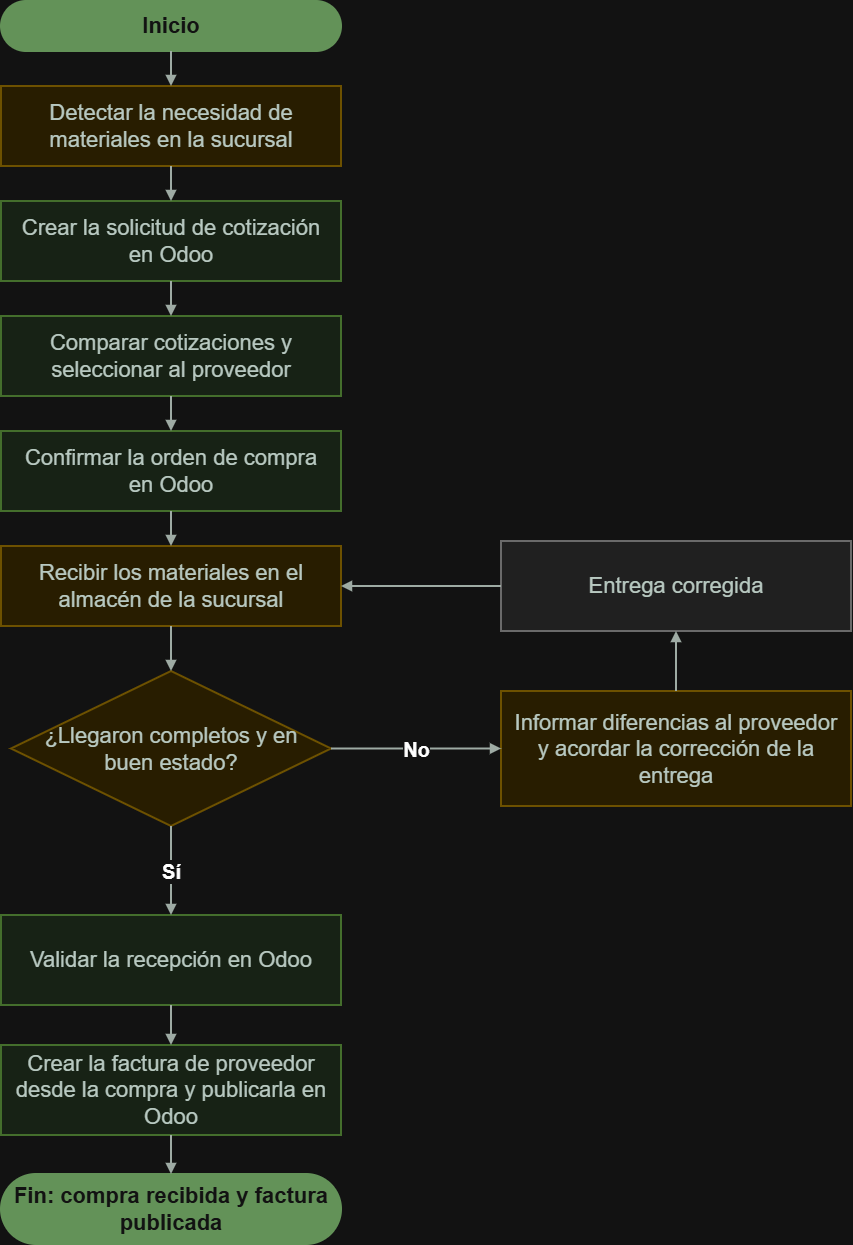

The diagram above was exported from draw.io. Its source (the exported page's mxGraphModel, read from the mxfile embedded in the PNG):
<mxGraphModel dx="1489" dy="1261" grid="0" gridSize="10" guides="1" tooltips="1" connect="1" arrows="1" fold="1" page="0" pageScale="1" pageWidth="827" pageHeight="1169" math="0" shadow="0">
  <root>
    <mxCell id="0" />
    <mxCell id="1" parent="0" />
    <mxCell id="inicio" parent="1" style="whiteSpace=wrap;html=1;fontFamily=Arial;fontSize=22;fontColor=#20332A;strokeWidth=2;align=center;verticalAlign=middle;spacing=12;rounded=1;arcSize=50;fillColor=#548A47;strokeColor=#548A47;fontColor=#FFFFFF;fontStyle=1;" value="Inicio" vertex="1">
      <mxGeometry height="50" width="340" x="150" y="135" as="geometry" />
    </mxCell>
    <mxCell id="necesidad" parent="1" style="whiteSpace=wrap;html=1;fontFamily=Arial;fontSize=22;fontColor=#20332A;strokeWidth=2;align=center;verticalAlign=middle;spacing=12;fillColor=#FFF2CC;strokeColor=#D6B656;" value="Detectar la necesidad de materiales en la sucursal" vertex="1">
      <mxGeometry height="80" width="340" x="150" y="220" as="geometry" />
    </mxCell>
    <mxCell id="solicitud" parent="1" style="whiteSpace=wrap;html=1;fontFamily=Arial;fontSize=22;fontColor=#20332A;strokeWidth=2;align=center;verticalAlign=middle;spacing=12;fillColor=#E8F4E5;strokeColor=#82B366;" value="Crear la solicitud de cotización en Odoo" vertex="1">
      <mxGeometry height="80" width="340" x="150" y="335" as="geometry" />
    </mxCell>
    <mxCell id="seleccion" parent="1" style="whiteSpace=wrap;html=1;fontFamily=Arial;fontSize=22;fontColor=#20332A;strokeWidth=2;align=center;verticalAlign=middle;spacing=12;fillColor=#E8F4E5;strokeColor=#82B366;" value="Comparar cotizaciones y seleccionar al proveedor" vertex="1">
      <mxGeometry height="80" width="340" x="150" y="450" as="geometry" />
    </mxCell>
    <mxCell id="confirmacion" parent="1" style="whiteSpace=wrap;html=1;fontFamily=Arial;fontSize=22;fontColor=#20332A;strokeWidth=2;align=center;verticalAlign=middle;spacing=12;fillColor=#E8F4E5;strokeColor=#82B366;" value="Confirmar la orden de compra en Odoo" vertex="1">
      <mxGeometry height="80" width="340" x="150" y="565" as="geometry" />
    </mxCell>
    <mxCell id="recepcion" parent="1" style="whiteSpace=wrap;html=1;fontFamily=Arial;fontSize=22;fontColor=#20332A;strokeWidth=2;align=center;verticalAlign=middle;spacing=12;fillColor=#FFF2CC;strokeColor=#D6B656;" value="Recibir los materiales en el almacén de la sucursal" vertex="1">
      <mxGeometry height="80" width="340" x="150" y="680" as="geometry" />
    </mxCell>
    <mxCell id="decision" parent="1" style="whiteSpace=wrap;html=1;fontFamily=Arial;fontSize=22;fontColor=#20332A;strokeWidth=2;align=center;verticalAlign=middle;spacing=12;rhombus;fillColor=#FFF2CC;strokeColor=#D6B656;fontSize=22;spacing=22;" value="¿Llegaron completos y en buen estado?" vertex="1">
      <mxGeometry height="155" width="320" x="160" y="805" as="geometry" />
    </mxCell>
    <mxCell id="validacion" parent="1" style="whiteSpace=wrap;html=1;fontFamily=Arial;fontSize=22;fontColor=#20332A;strokeWidth=2;align=center;verticalAlign=middle;spacing=12;fillColor=#E8F4E5;strokeColor=#82B366;" value="Validar la recepción en Odoo" vertex="1">
      <mxGeometry height="90" width="340" x="150" y="1049" as="geometry" />
    </mxCell>
    <mxCell id="factura" parent="1" style="whiteSpace=wrap;html=1;fontFamily=Arial;fontSize=22;fontColor=#20332A;strokeWidth=2;align=center;verticalAlign=middle;spacing=12;fillColor=#E8F4E5;strokeColor=#82B366;" value="Crear la factura de proveedor desde la compra y publicarla en Odoo" vertex="1">
      <mxGeometry height="90" width="340" x="150" y="1179" as="geometry" />
    </mxCell>
    <mxCell id="fin" parent="1" style="whiteSpace=wrap;html=1;fontFamily=Arial;fontSize=22;fontColor=#20332A;strokeWidth=2;align=center;verticalAlign=middle;spacing=12;rounded=1;arcSize=50;fillColor=#548A47;strokeColor=#548A47;fontColor=#FFFFFF;fontStyle=1;" value="Fin: compra recibida y factura publicada" vertex="1">
      <mxGeometry height="70" width="340" x="150" y="1308" as="geometry" />
    </mxCell>
    <mxCell id="diferencias" parent="1" style="whiteSpace=wrap;html=1;fontFamily=Arial;fontSize=22;fontColor=#20332A;strokeWidth=2;align=center;verticalAlign=middle;spacing=12;fillColor=#FFF2CC;strokeColor=#D6B656;" value="Informar diferencias al proveedor y acordar la corrección de la entrega" vertex="1">
      <mxGeometry height="115" width="350" x="650" y="825" as="geometry" />
    </mxCell>
    <mxCell id="e01" edge="1" parent="1" source="inicio" style="edgeStyle=orthogonalEdgeStyle;rounded=0;html=1;endArrow=block;endFill=1;strokeColor=#46554D;strokeWidth=2;fontFamily=Arial;fontSize=20;fontStyle=1;labelBackgroundColor=#FFFFFF;exitX=0.5;exitY=1;entryX=0.5;entryY=0;" target="necesidad" value="">
      <mxGeometry relative="1" as="geometry" />
    </mxCell>
    <mxCell id="e02" edge="1" parent="1" source="necesidad" style="edgeStyle=orthogonalEdgeStyle;rounded=0;html=1;endArrow=block;endFill=1;strokeColor=#46554D;strokeWidth=2;fontFamily=Arial;fontSize=20;fontStyle=1;labelBackgroundColor=#FFFFFF;exitX=0.5;exitY=1;entryX=0.5;entryY=0;" target="solicitud" value="">
      <mxGeometry relative="1" as="geometry" />
    </mxCell>
    <mxCell id="e03" edge="1" parent="1" source="solicitud" style="edgeStyle=orthogonalEdgeStyle;rounded=0;html=1;endArrow=block;endFill=1;strokeColor=#46554D;strokeWidth=2;fontFamily=Arial;fontSize=20;fontStyle=1;labelBackgroundColor=#FFFFFF;exitX=0.5;exitY=1;entryX=0.5;entryY=0;" target="seleccion" value="">
      <mxGeometry relative="1" as="geometry" />
    </mxCell>
    <mxCell id="e04" edge="1" parent="1" source="seleccion" style="edgeStyle=orthogonalEdgeStyle;rounded=0;html=1;endArrow=block;endFill=1;strokeColor=#46554D;strokeWidth=2;fontFamily=Arial;fontSize=20;fontStyle=1;labelBackgroundColor=#FFFFFF;exitX=0.5;exitY=1;entryX=0.5;entryY=0;" target="confirmacion" value="">
      <mxGeometry relative="1" as="geometry" />
    </mxCell>
    <mxCell id="e05" edge="1" parent="1" source="confirmacion" style="edgeStyle=orthogonalEdgeStyle;rounded=0;html=1;endArrow=block;endFill=1;strokeColor=#46554D;strokeWidth=2;fontFamily=Arial;fontSize=20;fontStyle=1;labelBackgroundColor=#FFFFFF;exitX=0.5;exitY=1;entryX=0.5;entryY=0;" target="recepcion" value="">
      <mxGeometry relative="1" as="geometry" />
    </mxCell>
    <mxCell id="e06" edge="1" parent="1" source="recepcion" style="edgeStyle=orthogonalEdgeStyle;rounded=0;html=1;endArrow=block;endFill=1;strokeColor=#46554D;strokeWidth=2;fontFamily=Arial;fontSize=20;fontStyle=1;labelBackgroundColor=#FFFFFF;exitX=0.5;exitY=1;entryX=0.5;entryY=0;" target="decision" value="">
      <mxGeometry relative="1" as="geometry" />
    </mxCell>
    <mxCell id="e08" edge="1" parent="1" source="validacion" style="edgeStyle=orthogonalEdgeStyle;rounded=0;html=1;endArrow=block;endFill=1;strokeColor=#46554D;strokeWidth=2;fontFamily=Arial;fontSize=20;fontStyle=1;labelBackgroundColor=#FFFFFF;exitX=0.5;exitY=1;entryX=0.5;entryY=0;" target="factura" value="">
      <mxGeometry relative="1" as="geometry" />
    </mxCell>
    <mxCell id="e09" edge="1" parent="1" source="factura" style="edgeStyle=orthogonalEdgeStyle;rounded=0;html=1;endArrow=block;endFill=1;strokeColor=#46554D;strokeWidth=2;fontFamily=Arial;fontSize=20;fontStyle=1;labelBackgroundColor=#FFFFFF;exitX=0.5;exitY=1;entryX=0.5;entryY=0;" target="fin" value="">
      <mxGeometry relative="1" as="geometry" />
    </mxCell>
    <mxCell id="e07" edge="1" parent="1" source="decision" style="edgeStyle=orthogonalEdgeStyle;rounded=0;html=1;endArrow=block;endFill=1;strokeColor=#46554D;strokeWidth=2;fontFamily=Arial;fontSize=20;fontStyle=1;labelBackgroundColor=#FFFFFF;exitX=0.5;exitY=1;entryX=0.5;entryY=0;" target="validacion" value="Sí">
      <mxGeometry relative="1" as="geometry" />
    </mxCell>
    <mxCell id="e10" edge="1" parent="1" source="decision" style="edgeStyle=orthogonalEdgeStyle;rounded=0;html=1;endArrow=block;endFill=1;strokeColor=#46554D;strokeWidth=2;fontFamily=Arial;fontSize=20;fontStyle=1;labelBackgroundColor=#FFFFFF;exitX=1;exitY=0.5;entryX=0;entryY=0.5;" target="diferencias" value="No">
      <mxGeometry relative="1" as="geometry" />
    </mxCell>
    <mxCell id="retorno_gris" parent="1" style="whiteSpace=wrap;html=1;fontFamily=Arial;fontSize=22;fontColor=#20332A;strokeWidth=2;align=center;verticalAlign=middle;spacing=12;fillColor=#EEEEEE;strokeColor=#999999;" value="Entrega corregida" vertex="1">
      <mxGeometry height="90" width="350" x="650" y="675" as="geometry" />
    </mxCell>
    <mxCell id="e11_gris" edge="1" parent="1" source="diferencias" style="edgeStyle=orthogonalEdgeStyle;rounded=0;html=1;endArrow=block;endFill=1;strokeColor=#46554D;strokeWidth=2;fontFamily=Arial;fontSize=20;fontStyle=1;exitX=0.5;exitY=0;entryX=0.5;entryY=1;" target="retorno_gris" value="">
      <mxGeometry relative="1" as="geometry" />
    </mxCell>
    <mxCell id="e12_gris" edge="1" parent="1" source="retorno_gris" style="edgeStyle=orthogonalEdgeStyle;rounded=0;html=1;endArrow=block;endFill=1;strokeColor=#46554D;strokeWidth=2;fontFamily=Arial;fontSize=20;fontStyle=1;exitX=0;exitY=0.5;entryX=1;entryY=0.5;" target="recepcion" value="">
      <mxGeometry relative="1" as="geometry" />
    </mxCell>
  </root>
</mxGraphModel>